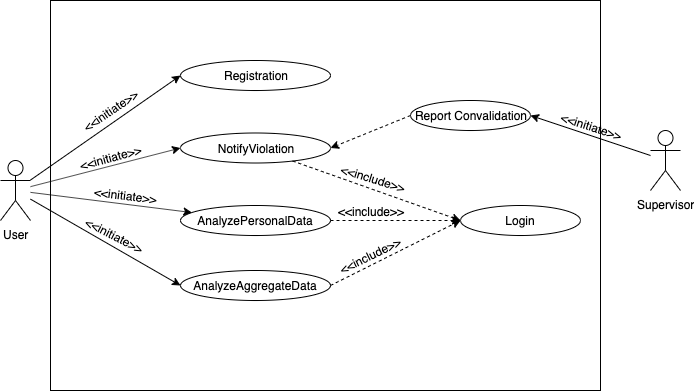

The diagram above was exported from draw.io. Its source (the exported page's mxGraphModel, read from the mxfile embedded in the PNG):
<mxGraphModel dx="786" dy="473" grid="1" gridSize="10" guides="1" tooltips="1" connect="1" arrows="1" fold="1" page="1" pageScale="1" pageWidth="827" pageHeight="1169" math="0" shadow="0">
  <root>
    <mxCell id="0" />
    <mxCell id="1" parent="0" />
    <mxCell id="nSual0UTsRFtD3ed65Pn-1" value="" style="rounded=0;whiteSpace=wrap;html=1;fillColor=none;labelBackgroundColor=none;" parent="1" vertex="1">
      <mxGeometry x="150" y="30" width="550" height="390" as="geometry" />
    </mxCell>
    <mxCell id="nSual0UTsRFtD3ed65Pn-10" value="" style="rounded=0;orthogonalLoop=1;jettySize=auto;html=1;entryX=0;entryY=0.5;entryDx=0;entryDy=0;labelBackgroundColor=none;" parent="1" source="nSual0UTsRFtD3ed65Pn-2" target="nSual0UTsRFtD3ed65Pn-7" edge="1">
      <mxGeometry relative="1" as="geometry" />
    </mxCell>
    <mxCell id="c_A_OPmeC7e6c0FPSUqf-4" value="&amp;lt;&amp;lt;initiate&amp;gt;&amp;gt;" style="text;html=1;resizable=0;points=[];align=center;verticalAlign=middle;labelBackgroundColor=none;rotation=326;" parent="nSual0UTsRFtD3ed65Pn-10" vertex="1" connectable="0">
      <mxGeometry x="0.1864" y="-2" relative="1" as="geometry">
        <mxPoint x="-9.5" y="-9.5" as="offset" />
      </mxGeometry>
    </mxCell>
    <mxCell id="nSual0UTsRFtD3ed65Pn-13" value="" style="edgeStyle=none;rounded=0;orthogonalLoop=1;jettySize=auto;html=1;labelBackgroundColor=none;" parent="1" source="nSual0UTsRFtD3ed65Pn-2" target="nSual0UTsRFtD3ed65Pn-5" edge="1">
      <mxGeometry relative="1" as="geometry" />
    </mxCell>
    <mxCell id="c_A_OPmeC7e6c0FPSUqf-10" value="&amp;lt;&amp;lt;initiate&amp;gt;&amp;gt;" style="text;html=1;resizable=0;points=[];align=center;verticalAlign=middle;labelBackgroundColor=none;rotation=7;" parent="nSual0UTsRFtD3ed65Pn-13" vertex="1" connectable="0">
      <mxGeometry x="0.251" y="5" relative="1" as="geometry">
        <mxPoint x="-7" y="-5" as="offset" />
      </mxGeometry>
    </mxCell>
    <mxCell id="nSual0UTsRFtD3ed65Pn-14" style="edgeStyle=none;rounded=0;orthogonalLoop=1;jettySize=auto;html=1;entryX=0;entryY=0.5;entryDx=0;entryDy=0;labelBackgroundColor=none;" parent="1" source="nSual0UTsRFtD3ed65Pn-2" target="nSual0UTsRFtD3ed65Pn-8" edge="1">
      <mxGeometry relative="1" as="geometry" />
    </mxCell>
    <mxCell id="c_A_OPmeC7e6c0FPSUqf-11" value="&amp;lt;&amp;lt;initiate&amp;gt;&amp;gt;" style="text;html=1;resizable=0;points=[];align=center;verticalAlign=middle;labelBackgroundColor=none;rotation=27;" parent="nSual0UTsRFtD3ed65Pn-14" vertex="1" connectable="0">
      <mxGeometry x="0.0376" y="-2" relative="1" as="geometry">
        <mxPoint x="7.5" y="-11" as="offset" />
      </mxGeometry>
    </mxCell>
    <mxCell id="nSual0UTsRFtD3ed65Pn-2" value="User" style="shape=umlActor;verticalLabelPosition=bottom;labelBackgroundColor=none;verticalAlign=top;html=1;outlineConnect=0;" parent="1" vertex="1">
      <mxGeometry x="100" y="190" width="30" height="60" as="geometry" />
    </mxCell>
    <mxCell id="nSual0UTsRFtD3ed65Pn-20" style="edgeStyle=none;rounded=0;orthogonalLoop=1;jettySize=auto;html=1;entryX=0;entryY=0.5;entryDx=0;entryDy=0;dashed=1;labelBackgroundColor=none;" parent="1" source="nSual0UTsRFtD3ed65Pn-4" target="nSual0UTsRFtD3ed65Pn-6" edge="1">
      <mxGeometry relative="1" as="geometry" />
    </mxCell>
    <mxCell id="c_A_OPmeC7e6c0FPSUqf-13" value="&amp;lt;&amp;lt;include&amp;gt;&amp;gt;" style="text;html=1;resizable=0;points=[];align=center;verticalAlign=middle;labelBackgroundColor=none;rotation=17;" parent="nSual0UTsRFtD3ed65Pn-20" vertex="1" connectable="0">
      <mxGeometry x="-0.2035" y="2" relative="1" as="geometry">
        <mxPoint x="13" y="-5" as="offset" />
      </mxGeometry>
    </mxCell>
    <mxCell id="nSual0UTsRFtD3ed65Pn-4" value="NotifyViolation" style="ellipse;whiteSpace=wrap;html=1;fillColor=none;labelBackgroundColor=none;" parent="1" vertex="1">
      <mxGeometry x="280" y="162.5" width="150" height="30" as="geometry" />
    </mxCell>
    <mxCell id="nSual0UTsRFtD3ed65Pn-21" style="edgeStyle=none;rounded=0;orthogonalLoop=1;jettySize=auto;html=1;entryX=0;entryY=0.5;entryDx=0;entryDy=0;dashed=1;labelBackgroundColor=none;" parent="1" source="nSual0UTsRFtD3ed65Pn-5" target="nSual0UTsRFtD3ed65Pn-6" edge="1">
      <mxGeometry relative="1" as="geometry" />
    </mxCell>
    <mxCell id="c_A_OPmeC7e6c0FPSUqf-14" value="&amp;lt;&amp;lt;include&amp;gt;&amp;gt;" style="text;html=1;resizable=0;points=[];align=center;verticalAlign=middle;labelBackgroundColor=none;" parent="nSual0UTsRFtD3ed65Pn-21" vertex="1" connectable="0">
      <mxGeometry x="-0.54" y="2" relative="1" as="geometry">
        <mxPoint x="10" y="-8" as="offset" />
      </mxGeometry>
    </mxCell>
    <mxCell id="nSual0UTsRFtD3ed65Pn-5" value="AnalyzePersonalData" style="ellipse;whiteSpace=wrap;html=1;fillColor=none;labelBackgroundColor=none;" parent="1" vertex="1">
      <mxGeometry x="280" y="235" width="150" height="30" as="geometry" />
    </mxCell>
    <mxCell id="nSual0UTsRFtD3ed65Pn-6" value="Login" style="ellipse;whiteSpace=wrap;html=1;fillColor=none;labelBackgroundColor=none;" parent="1" vertex="1">
      <mxGeometry x="560" y="235" width="120" height="30" as="geometry" />
    </mxCell>
    <mxCell id="nSual0UTsRFtD3ed65Pn-7" value="Registration" style="ellipse;whiteSpace=wrap;html=1;fillColor=none;labelBackgroundColor=none;" parent="1" vertex="1">
      <mxGeometry x="280" y="90" width="150" height="30" as="geometry" />
    </mxCell>
    <mxCell id="nSual0UTsRFtD3ed65Pn-22" style="edgeStyle=none;rounded=0;orthogonalLoop=1;jettySize=auto;html=1;entryX=0;entryY=0.5;entryDx=0;entryDy=0;dashed=1;labelBackgroundColor=none;exitX=1;exitY=0.5;exitDx=0;exitDy=0;" parent="1" source="nSual0UTsRFtD3ed65Pn-8" target="nSual0UTsRFtD3ed65Pn-6" edge="1">
      <mxGeometry relative="1" as="geometry" />
    </mxCell>
    <mxCell id="c_A_OPmeC7e6c0FPSUqf-15" value="&amp;lt;&amp;lt;include&amp;gt;&amp;gt;" style="text;html=1;resizable=0;points=[];align=center;verticalAlign=middle;labelBackgroundColor=#ffffff;rotation=334;" parent="nSual0UTsRFtD3ed65Pn-22" vertex="1" connectable="0">
      <mxGeometry x="-0.2608" relative="1" as="geometry">
        <mxPoint x="-8.5" y="-6" as="offset" />
      </mxGeometry>
    </mxCell>
    <mxCell id="nSual0UTsRFtD3ed65Pn-8" value="AnalyzeAggregateData" style="ellipse;whiteSpace=wrap;html=1;fillColor=none;labelBackgroundColor=none;" parent="1" vertex="1">
      <mxGeometry x="280" y="300" width="150" height="30" as="geometry" />
    </mxCell>
    <mxCell id="c_A_OPmeC7e6c0FPSUqf-2" style="rounded=0;orthogonalLoop=1;jettySize=auto;html=1;labelBackgroundColor=none;entryX=1;entryY=0.5;entryDx=0;entryDy=0;" parent="1" source="c_A_OPmeC7e6c0FPSUqf-1" target="c_A_OPmeC7e6c0FPSUqf-19" edge="1">
      <mxGeometry relative="1" as="geometry" />
    </mxCell>
    <mxCell id="c_A_OPmeC7e6c0FPSUqf-12" value="&amp;lt;&amp;lt;initiate&amp;gt;&amp;gt;" style="text;html=1;resizable=0;points=[];align=center;verticalAlign=middle;labelBackgroundColor=none;rotation=18;" parent="c_A_OPmeC7e6c0FPSUqf-2" vertex="1" connectable="0">
      <mxGeometry x="0.09" y="-4" relative="1" as="geometry">
        <mxPoint x="5" y="-4" as="offset" />
      </mxGeometry>
    </mxCell>
    <mxCell id="c_A_OPmeC7e6c0FPSUqf-1" value="Supervisor" style="shape=umlActor;verticalLabelPosition=bottom;labelBackgroundColor=none;verticalAlign=top;html=1;outlineConnect=0;" parent="1" vertex="1">
      <mxGeometry x="750" y="160" width="30" height="60" as="geometry" />
    </mxCell>
    <mxCell id="nSual0UTsRFtD3ed65Pn-11" value="" style="edgeStyle=none;rounded=0;orthogonalLoop=1;jettySize=auto;entryX=0;entryY=0.5;entryDx=0;entryDy=0;html=1;verticalAlign=bottom;spacingRight=0;snapToPoint=0;fixDash=0;noJump=0;textDirection=ltr;labelBackgroundColor=none;" parent="1" source="nSual0UTsRFtD3ed65Pn-2" target="nSual0UTsRFtD3ed65Pn-4" edge="1">
      <mxGeometry relative="1" as="geometry" />
    </mxCell>
    <mxCell id="c_A_OPmeC7e6c0FPSUqf-9" value="&amp;lt;&amp;lt;initiate&amp;gt;&amp;gt;" style="text;html=1;resizable=0;points=[];align=center;verticalAlign=middle;labelBackgroundColor=none;rotation=345;" parent="nSual0UTsRFtD3ed65Pn-11" vertex="1" connectable="0">
      <mxGeometry x="0.4421" y="1" relative="1" as="geometry">
        <mxPoint x="-28.5" y="-1" as="offset" />
      </mxGeometry>
    </mxCell>
    <mxCell id="c_A_OPmeC7e6c0FPSUqf-20" style="edgeStyle=none;rounded=0;orthogonalLoop=1;jettySize=auto;html=1;entryX=1;entryY=0.5;entryDx=0;entryDy=0;labelBackgroundColor=none;dashed=1;exitX=0;exitY=0.5;exitDx=0;exitDy=0;" parent="1" source="c_A_OPmeC7e6c0FPSUqf-19" target="nSual0UTsRFtD3ed65Pn-4" edge="1">
      <mxGeometry relative="1" as="geometry" />
    </mxCell>
    <mxCell id="c_A_OPmeC7e6c0FPSUqf-19" value="Report Convalidation" style="ellipse;whiteSpace=wrap;html=1;fillColor=none;labelBackgroundColor=none;" parent="1" vertex="1">
      <mxGeometry x="510" y="130" width="120" height="30" as="geometry" />
    </mxCell>
  </root>
</mxGraphModel>